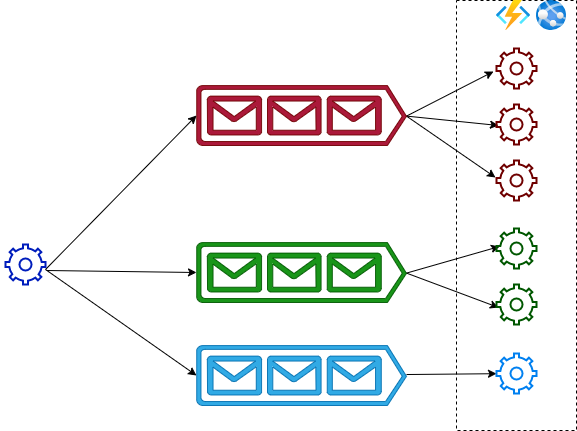

The diagram above was exported from draw.io. Its source (the exported page's mxGraphModel, read from the mxfile embedded in the PNG):
<mxGraphModel dx="606" dy="478" grid="1" gridSize="10" guides="1" tooltips="1" connect="1" arrows="1" fold="1" page="1" pageScale="1" pageWidth="850" pageHeight="1100" math="0" shadow="0">
  <root>
    <mxCell id="0" />
    <mxCell id="1" parent="0" />
    <mxCell id="16" style="edgeStyle=none;html=1;exitX=1;exitY=0.51;exitDx=0;exitDy=0;exitPerimeter=0;entryX=-0.075;entryY=0.575;entryDx=0;entryDy=0;entryPerimeter=0;" parent="1" source="3" target="8" edge="1">
      <mxGeometry relative="1" as="geometry" />
    </mxCell>
    <mxCell id="17" style="edgeStyle=none;html=1;entryX=0.05;entryY=0.525;entryDx=0;entryDy=0;entryPerimeter=0;exitX=1;exitY=0.51;exitDx=0;exitDy=0;exitPerimeter=0;" parent="1" source="3" target="7" edge="1">
      <mxGeometry relative="1" as="geometry" />
    </mxCell>
    <mxCell id="18" style="edgeStyle=none;html=1;entryX=-0.025;entryY=0.425;entryDx=0;entryDy=0;entryPerimeter=0;exitX=1;exitY=0.51;exitDx=0;exitDy=0;exitPerimeter=0;" parent="1" source="3" target="9" edge="1">
      <mxGeometry relative="1" as="geometry" />
    </mxCell>
    <mxCell id="3" value="High" style="verticalLabelPosition=bottom;html=1;verticalAlign=top;align=center;strokeColor=#6F0000;fillColor=#a20025;shape=mxgraph.azure.queue_generic;pointerEvents=1;fontColor=#ffffff;opacity=90;" parent="1" vertex="1">
      <mxGeometry x="231" y="95" width="210" height="60" as="geometry" />
    </mxCell>
    <mxCell id="19" style="edgeStyle=none;html=1;exitX=1;exitY=0.51;exitDx=0;exitDy=0;exitPerimeter=0;entryX=0.075;entryY=0.45;entryDx=0;entryDy=0;entryPerimeter=0;" parent="1" source="5" target="14" edge="1">
      <mxGeometry relative="1" as="geometry" />
    </mxCell>
    <mxCell id="20" style="edgeStyle=none;html=1;entryX=0.05;entryY=0.575;entryDx=0;entryDy=0;entryPerimeter=0;exitX=1;exitY=0.51;exitDx=0;exitDy=0;exitPerimeter=0;" parent="1" source="5" target="13" edge="1">
      <mxGeometry relative="1" as="geometry" />
    </mxCell>
    <mxCell id="5" value="Medium" style="verticalLabelPosition=bottom;html=1;verticalAlign=top;align=center;strokeColor=#005700;fillColor=#008a00;shape=mxgraph.azure.queue_generic;pointerEvents=1;fontColor=#ffffff;opacity=90;" parent="1" vertex="1">
      <mxGeometry x="231" y="252" width="210" height="60" as="geometry" />
    </mxCell>
    <mxCell id="22" value="" style="edgeStyle=none;html=1;" parent="1" source="6" target="11" edge="1">
      <mxGeometry relative="1" as="geometry" />
    </mxCell>
    <mxCell id="6" value="Low" style="verticalLabelPosition=bottom;html=1;verticalAlign=top;align=center;strokeColor=#006EAF;fillColor=#1ba1e2;shape=mxgraph.azure.queue_generic;pointerEvents=1;fontColor=#ffffff;opacity=90;" parent="1" vertex="1">
      <mxGeometry x="231" y="355" width="210" height="60" as="geometry" />
    </mxCell>
    <mxCell id="7" value="" style="html=1;verticalLabelPosition=bottom;align=center;labelBackgroundColor=#ffffff;verticalAlign=top;strokeWidth=2;strokeColor=#6F0000;shadow=0;dashed=0;shape=mxgraph.ios7.icons.settings;fillColor=none;fontColor=#ffffff;" parent="1" vertex="1">
      <mxGeometry x="531" y="114" width="40" height="40" as="geometry" />
    </mxCell>
    <mxCell id="8" value="" style="html=1;verticalLabelPosition=bottom;align=center;labelBackgroundColor=#ffffff;verticalAlign=top;strokeWidth=2;strokeColor=#6F0000;shadow=0;dashed=0;shape=mxgraph.ios7.icons.settings;fillColor=none;fontColor=#ffffff;" parent="1" vertex="1">
      <mxGeometry x="531" y="58" width="40" height="40" as="geometry" />
    </mxCell>
    <mxCell id="9" value="" style="html=1;verticalLabelPosition=bottom;align=center;labelBackgroundColor=#ffffff;verticalAlign=top;strokeWidth=2;strokeColor=#6F0000;shadow=0;dashed=0;shape=mxgraph.ios7.icons.settings;fillColor=none;fontColor=#ffffff;" parent="1" vertex="1">
      <mxGeometry x="531" y="170" width="40" height="40" as="geometry" />
    </mxCell>
    <mxCell id="11" value="" style="html=1;verticalLabelPosition=bottom;align=center;labelBackgroundColor=#ffffff;verticalAlign=top;strokeWidth=2;strokeColor=#0080F0;shadow=0;dashed=0;shape=mxgraph.ios7.icons.settings;" parent="1" vertex="1">
      <mxGeometry x="531" y="363" width="40" height="40" as="geometry" />
    </mxCell>
    <mxCell id="13" value="" style="html=1;verticalLabelPosition=bottom;align=center;labelBackgroundColor=#ffffff;verticalAlign=top;strokeWidth=2;strokeColor=#005700;shadow=0;dashed=0;shape=mxgraph.ios7.icons.settings;fillColor=none;fontColor=#ffffff;" parent="1" vertex="1">
      <mxGeometry x="531" y="294" width="40" height="40" as="geometry" />
    </mxCell>
    <mxCell id="23" value="" style="rounded=0;whiteSpace=wrap;html=1;fillColor=none;dashed=1;" parent="1" vertex="1">
      <mxGeometry x="491" y="10" width="120" height="430" as="geometry" />
    </mxCell>
    <mxCell id="14" value="" style="html=1;verticalLabelPosition=bottom;align=center;labelBackgroundColor=#ffffff;verticalAlign=top;strokeWidth=2;strokeColor=#005700;shadow=0;dashed=0;shape=mxgraph.ios7.icons.settings;fillColor=none;fontColor=#ffffff;" parent="1" vertex="1">
      <mxGeometry x="531" y="238" width="40" height="40" as="geometry" />
    </mxCell>
    <mxCell id="24" value="" style="aspect=fixed;html=1;points=[];align=center;image;fontSize=12;image=img/lib/azure2/compute/Function_Apps.svg;dashed=1;fillColor=none;" parent="1" vertex="1">
      <mxGeometry x="531" y="10" width="34" height="30" as="geometry" />
    </mxCell>
    <mxCell id="25" value="" style="aspect=fixed;html=1;points=[];align=center;image;fontSize=12;image=img/lib/azure2/compute/App_Services.svg;dashed=1;fillColor=none;" parent="1" vertex="1">
      <mxGeometry x="571" y="10" width="30" height="30" as="geometry" />
    </mxCell>
    <mxCell id="27" style="edgeStyle=none;html=1;entryX=0;entryY=0.5;entryDx=0;entryDy=0;entryPerimeter=0;exitX=1;exitY=0.625;exitDx=0;exitDy=0;exitPerimeter=0;" parent="1" source="26" target="3" edge="1">
      <mxGeometry relative="1" as="geometry" />
    </mxCell>
    <mxCell id="28" style="edgeStyle=none;html=1;entryX=0;entryY=0.5;entryDx=0;entryDy=0;entryPerimeter=0;exitX=1.025;exitY=0.65;exitDx=0;exitDy=0;exitPerimeter=0;" parent="1" source="26" target="5" edge="1">
      <mxGeometry relative="1" as="geometry" />
    </mxCell>
    <mxCell id="29" style="edgeStyle=none;html=1;entryX=0;entryY=0.5;entryDx=0;entryDy=0;entryPerimeter=0;exitX=1;exitY=0.625;exitDx=0;exitDy=0;exitPerimeter=0;" parent="1" source="26" target="6" edge="1">
      <mxGeometry relative="1" as="geometry">
        <mxPoint x="120" y="260" as="sourcePoint" />
      </mxGeometry>
    </mxCell>
    <mxCell id="26" value="Publisher" style="html=1;verticalLabelPosition=bottom;align=center;labelBackgroundColor=none;verticalAlign=top;strokeWidth=2;strokeColor=#001DBC;shadow=0;dashed=0;shape=mxgraph.ios7.icons.settings;fillColor=default;fontColor=#ffffff;" parent="1" vertex="1">
      <mxGeometry x="40" y="254" width="40" height="40" as="geometry" />
    </mxCell>
  </root>
</mxGraphModel>